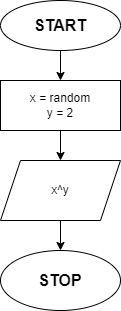

The diagram above was exported from draw.io. Its source (the exported page's mxGraphModel, read from the mxfile embedded in the PNG):
<mxGraphModel dx="1090" dy="508" grid="1" gridSize="10" guides="1" tooltips="1" connect="1" arrows="1" fold="1" page="1" pageScale="1" pageWidth="827" pageHeight="1169" math="0" shadow="0">
  <root>
    <mxCell id="0" />
    <mxCell id="1" parent="0" />
    <mxCell id="4" value="" style="edgeStyle=none;html=1;fontSize=12;" edge="1" parent="1" source="2" target="3">
      <mxGeometry relative="1" as="geometry" />
    </mxCell>
    <mxCell id="2" value="&lt;font size=&quot;3&quot;&gt;&lt;b&gt;START&lt;/b&gt;&lt;/font&gt;" style="ellipse;whiteSpace=wrap;html=1;" vertex="1" parent="1">
      <mxGeometry x="354" y="30" width="120" height="50" as="geometry" />
    </mxCell>
    <mxCell id="6" value="" style="edgeStyle=none;html=1;fontSize=12;" edge="1" parent="1" source="3" target="5">
      <mxGeometry relative="1" as="geometry" />
    </mxCell>
    <mxCell id="3" value="x = random&lt;br&gt;y = 2" style="whiteSpace=wrap;html=1;" vertex="1" parent="1">
      <mxGeometry x="354" y="110" width="120" height="50" as="geometry" />
    </mxCell>
    <mxCell id="8" value="" style="edgeStyle=none;html=1;fontSize=12;" edge="1" parent="1" source="5" target="7">
      <mxGeometry relative="1" as="geometry" />
    </mxCell>
    <mxCell id="5" value="x^y" style="shape=parallelogram;perimeter=parallelogramPerimeter;whiteSpace=wrap;html=1;fixedSize=1;" vertex="1" parent="1">
      <mxGeometry x="354" y="190" width="120" height="60" as="geometry" />
    </mxCell>
    <mxCell id="7" value="&lt;font size=&quot;3&quot;&gt;&lt;b&gt;STOP&lt;/b&gt;&lt;/font&gt;" style="ellipse;whiteSpace=wrap;html=1;" vertex="1" parent="1">
      <mxGeometry x="354" y="280" width="120" height="60" as="geometry" />
    </mxCell>
  </root>
</mxGraphModel>